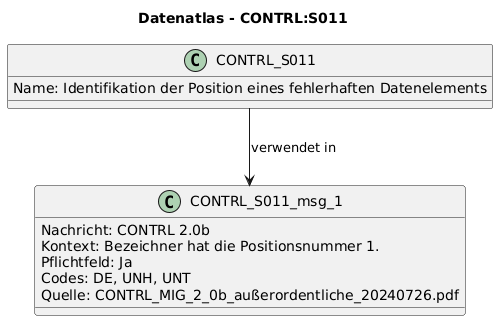

The diagram above was rendered by PlantUML. Its source (embedded in the PNG):
@startuml
title Datenatlas - CONTRL:S011
class CONTRL_S011 {
  Name: Identifikation der Position eines fehlerhaften Datenelements
}
class CONTRL_S011_msg_1 {
  Nachricht: CONTRL 2.0b
  Kontext: Bezeichner hat die Positionsnummer 1.
  Pflichtfeld: Ja
  Codes: DE, UNH, UNT
  Quelle: CONTRL_MIG_2_0b_außerordentliche_20240726.pdf
}
CONTRL_S011 --> CONTRL_S011_msg_1 : verwendet in
@enduml